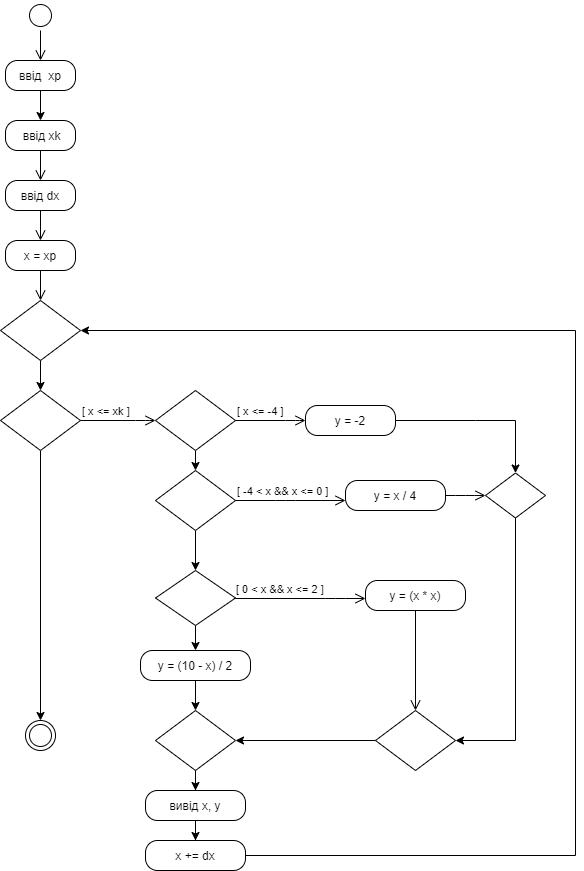

The diagram above was exported from draw.io. Its source (the exported page's mxGraphModel, read from the mxfile embedded in the PNG):
<mxGraphModel dx="782" dy="469" grid="1" gridSize="10" guides="1" tooltips="1" connect="1" arrows="1" fold="1" page="1" pageScale="1" pageWidth="827" pageHeight="1169" math="0" shadow="0">
  <root>
    <mxCell id="0" />
    <mxCell id="1" parent="0" />
    <mxCell id="Xbp8uaIzBnTQO9pBhGDq-1" value="" style="ellipse;html=1;shape=startState;" vertex="1" parent="1">
      <mxGeometry x="230" y="10" width="30" height="30" as="geometry" />
    </mxCell>
    <mxCell id="Xbp8uaIzBnTQO9pBhGDq-2" value="" style="edgeStyle=orthogonalEdgeStyle;html=1;verticalAlign=bottom;endArrow=open;endSize=8;" edge="1" source="Xbp8uaIzBnTQO9pBhGDq-1" parent="1">
      <mxGeometry relative="1" as="geometry">
        <mxPoint x="245" y="70" as="targetPoint" />
      </mxGeometry>
    </mxCell>
    <mxCell id="Xbp8uaIzBnTQO9pBhGDq-7" style="edgeStyle=orthogonalEdgeStyle;rounded=0;orthogonalLoop=1;jettySize=auto;html=1;exitX=0.5;exitY=1;exitDx=0;exitDy=0;" edge="1" parent="1" source="Xbp8uaIzBnTQO9pBhGDq-5">
      <mxGeometry relative="1" as="geometry">
        <mxPoint x="245" y="130" as="targetPoint" />
      </mxGeometry>
    </mxCell>
    <mxCell id="Xbp8uaIzBnTQO9pBhGDq-5" value="ввід&amp;nbsp; xp" style="rounded=1;whiteSpace=wrap;html=1;arcSize=40;" vertex="1" parent="1">
      <mxGeometry x="210" y="70" width="70" height="30" as="geometry" />
    </mxCell>
    <mxCell id="Xbp8uaIzBnTQO9pBhGDq-8" value="&amp;nbsp;ввід xk" style="rounded=1;whiteSpace=wrap;html=1;arcSize=40;" vertex="1" parent="1">
      <mxGeometry x="210" y="130" width="70" height="30" as="geometry" />
    </mxCell>
    <mxCell id="Xbp8uaIzBnTQO9pBhGDq-9" value="" style="edgeStyle=orthogonalEdgeStyle;html=1;verticalAlign=bottom;endArrow=open;endSize=8;entryX=0.5;entryY=0;entryDx=0;entryDy=0;" edge="1" source="Xbp8uaIzBnTQO9pBhGDq-8" parent="1" target="Xbp8uaIzBnTQO9pBhGDq-10">
      <mxGeometry relative="1" as="geometry">
        <mxPoint x="245" y="195" as="targetPoint" />
      </mxGeometry>
    </mxCell>
    <mxCell id="Xbp8uaIzBnTQO9pBhGDq-10" value="ввід dx" style="rounded=1;whiteSpace=wrap;html=1;arcSize=40;" vertex="1" parent="1">
      <mxGeometry x="210" y="190" width="70" height="30" as="geometry" />
    </mxCell>
    <mxCell id="Xbp8uaIzBnTQO9pBhGDq-11" value="" style="edgeStyle=orthogonalEdgeStyle;html=1;verticalAlign=bottom;endArrow=open;endSize=8;" edge="1" source="Xbp8uaIzBnTQO9pBhGDq-10" parent="1">
      <mxGeometry relative="1" as="geometry">
        <mxPoint x="245" y="250" as="targetPoint" />
      </mxGeometry>
    </mxCell>
    <mxCell id="Xbp8uaIzBnTQO9pBhGDq-12" value="x = xp" style="rounded=1;whiteSpace=wrap;html=1;arcSize=40;" vertex="1" parent="1">
      <mxGeometry x="210" y="250" width="70" height="30" as="geometry" />
    </mxCell>
    <mxCell id="Xbp8uaIzBnTQO9pBhGDq-13" value="" style="edgeStyle=orthogonalEdgeStyle;html=1;verticalAlign=bottom;endArrow=open;endSize=8;" edge="1" source="Xbp8uaIzBnTQO9pBhGDq-12" parent="1">
      <mxGeometry relative="1" as="geometry">
        <mxPoint x="245" y="310" as="targetPoint" />
      </mxGeometry>
    </mxCell>
    <mxCell id="Xbp8uaIzBnTQO9pBhGDq-17" style="edgeStyle=orthogonalEdgeStyle;rounded=0;orthogonalLoop=1;jettySize=auto;html=1;exitX=0.5;exitY=1;exitDx=0;exitDy=0;" edge="1" parent="1" source="Xbp8uaIzBnTQO9pBhGDq-14">
      <mxGeometry relative="1" as="geometry">
        <mxPoint x="245" y="400" as="targetPoint" />
      </mxGeometry>
    </mxCell>
    <mxCell id="Xbp8uaIzBnTQO9pBhGDq-14" value="" style="rhombus;whiteSpace=wrap;html=1;" vertex="1" parent="1">
      <mxGeometry x="205" y="310" width="80" height="60" as="geometry" />
    </mxCell>
    <mxCell id="Xbp8uaIzBnTQO9pBhGDq-62" style="edgeStyle=orthogonalEdgeStyle;rounded=0;orthogonalLoop=1;jettySize=auto;html=1;exitX=0.5;exitY=1;exitDx=0;exitDy=0;" edge="1" parent="1" source="Xbp8uaIzBnTQO9pBhGDq-18">
      <mxGeometry relative="1" as="geometry">
        <mxPoint x="245" y="730" as="targetPoint" />
      </mxGeometry>
    </mxCell>
    <mxCell id="Xbp8uaIzBnTQO9pBhGDq-18" value="" style="rhombus;whiteSpace=wrap;html=1;" vertex="1" parent="1">
      <mxGeometry x="205" y="400" width="80" height="60" as="geometry" />
    </mxCell>
    <mxCell id="Xbp8uaIzBnTQO9pBhGDq-19" value="[&amp;nbsp;x &amp;lt;= xk ]" style="edgeStyle=orthogonalEdgeStyle;html=1;align=left;verticalAlign=bottom;endArrow=open;endSize=8;" edge="1" source="Xbp8uaIzBnTQO9pBhGDq-18" parent="1">
      <mxGeometry x="-1" relative="1" as="geometry">
        <mxPoint x="360" y="430" as="targetPoint" />
        <Array as="points">
          <mxPoint x="350" y="430" />
          <mxPoint x="350" y="430" />
        </Array>
      </mxGeometry>
    </mxCell>
    <mxCell id="Xbp8uaIzBnTQO9pBhGDq-28" style="edgeStyle=orthogonalEdgeStyle;rounded=0;orthogonalLoop=1;jettySize=auto;html=1;exitX=0.5;exitY=1;exitDx=0;exitDy=0;" edge="1" parent="1" source="Xbp8uaIzBnTQO9pBhGDq-23">
      <mxGeometry relative="1" as="geometry">
        <mxPoint x="400" y="480" as="targetPoint" />
      </mxGeometry>
    </mxCell>
    <mxCell id="Xbp8uaIzBnTQO9pBhGDq-23" value="" style="rhombus;whiteSpace=wrap;html=1;" vertex="1" parent="1">
      <mxGeometry x="360" y="400" width="80" height="60" as="geometry" />
    </mxCell>
    <mxCell id="Xbp8uaIzBnTQO9pBhGDq-24" value="[&amp;nbsp;x &amp;lt;= -4 ]" style="edgeStyle=orthogonalEdgeStyle;html=1;align=left;verticalAlign=bottom;endArrow=open;endSize=8;" edge="1" source="Xbp8uaIzBnTQO9pBhGDq-23" parent="1">
      <mxGeometry x="-1" relative="1" as="geometry">
        <mxPoint x="510" y="430" as="targetPoint" />
        <Array as="points">
          <mxPoint x="500" y="430" />
          <mxPoint x="500" y="430" />
        </Array>
      </mxGeometry>
    </mxCell>
    <mxCell id="Xbp8uaIzBnTQO9pBhGDq-41" style="edgeStyle=orthogonalEdgeStyle;rounded=0;orthogonalLoop=1;jettySize=auto;html=1;exitX=1;exitY=0.5;exitDx=0;exitDy=0;" edge="1" parent="1" source="Xbp8uaIzBnTQO9pBhGDq-26" target="Xbp8uaIzBnTQO9pBhGDq-42">
      <mxGeometry relative="1" as="geometry">
        <mxPoint x="700" y="460" as="targetPoint" />
        <Array as="points">
          <mxPoint x="680" y="430" />
          <mxPoint x="680" y="430" />
        </Array>
      </mxGeometry>
    </mxCell>
    <mxCell id="Xbp8uaIzBnTQO9pBhGDq-26" value="y = -2" style="rounded=1;whiteSpace=wrap;html=1;arcSize=40;" vertex="1" parent="1">
      <mxGeometry x="510" y="415" width="90" height="30" as="geometry" />
    </mxCell>
    <mxCell id="Xbp8uaIzBnTQO9pBhGDq-35" style="edgeStyle=orthogonalEdgeStyle;rounded=0;orthogonalLoop=1;jettySize=auto;html=1;exitX=0.5;exitY=1;exitDx=0;exitDy=0;" edge="1" parent="1" source="Xbp8uaIzBnTQO9pBhGDq-30">
      <mxGeometry relative="1" as="geometry">
        <mxPoint x="400" y="580" as="targetPoint" />
      </mxGeometry>
    </mxCell>
    <mxCell id="Xbp8uaIzBnTQO9pBhGDq-30" value="" style="rhombus;whiteSpace=wrap;html=1;" vertex="1" parent="1">
      <mxGeometry x="360" y="480" width="80" height="60" as="geometry" />
    </mxCell>
    <mxCell id="Xbp8uaIzBnTQO9pBhGDq-31" value="[&amp;nbsp;-4 &amp;lt; x &amp;amp;&amp;amp; x &amp;lt;= 0 ]&amp;nbsp;" style="edgeStyle=orthogonalEdgeStyle;html=1;align=left;verticalAlign=bottom;endArrow=open;endSize=8;" edge="1" source="Xbp8uaIzBnTQO9pBhGDq-30" parent="1">
      <mxGeometry x="-1" relative="1" as="geometry">
        <mxPoint x="550" y="510" as="targetPoint" />
        <Array as="points">
          <mxPoint x="490" y="510" />
          <mxPoint x="490" y="510" />
        </Array>
      </mxGeometry>
    </mxCell>
    <mxCell id="Xbp8uaIzBnTQO9pBhGDq-33" value="y = x / 4" style="rounded=1;whiteSpace=wrap;html=1;arcSize=40;" vertex="1" parent="1">
      <mxGeometry x="550" y="490" width="100" height="30" as="geometry" />
    </mxCell>
    <mxCell id="Xbp8uaIzBnTQO9pBhGDq-34" value="" style="edgeStyle=orthogonalEdgeStyle;html=1;verticalAlign=bottom;endArrow=open;endSize=8;" edge="1" source="Xbp8uaIzBnTQO9pBhGDq-33" parent="1">
      <mxGeometry relative="1" as="geometry">
        <mxPoint x="690" y="505" as="targetPoint" />
        <Array as="points">
          <mxPoint x="670" y="505" />
          <mxPoint x="670" y="505" />
        </Array>
      </mxGeometry>
    </mxCell>
    <mxCell id="Xbp8uaIzBnTQO9pBhGDq-43" style="edgeStyle=orthogonalEdgeStyle;rounded=0;orthogonalLoop=1;jettySize=auto;html=1;exitX=0.5;exitY=1;exitDx=0;exitDy=0;" edge="1" parent="1" source="Xbp8uaIzBnTQO9pBhGDq-36" target="Xbp8uaIzBnTQO9pBhGDq-44">
      <mxGeometry relative="1" as="geometry">
        <mxPoint x="400" y="680" as="targetPoint" />
      </mxGeometry>
    </mxCell>
    <mxCell id="Xbp8uaIzBnTQO9pBhGDq-36" value="" style="rhombus;whiteSpace=wrap;html=1;" vertex="1" parent="1">
      <mxGeometry x="360" y="580" width="80" height="55" as="geometry" />
    </mxCell>
    <mxCell id="Xbp8uaIzBnTQO9pBhGDq-37" value="[&amp;nbsp;0 &amp;lt; x &amp;amp;&amp;amp; x &amp;lt;= 2 ]" style="edgeStyle=orthogonalEdgeStyle;html=1;align=left;verticalAlign=bottom;endArrow=open;endSize=8;" edge="1" source="Xbp8uaIzBnTQO9pBhGDq-36" parent="1">
      <mxGeometry x="-1" relative="1" as="geometry">
        <mxPoint x="570" y="608" as="targetPoint" />
        <Array as="points">
          <mxPoint x="540" y="608" />
        </Array>
      </mxGeometry>
    </mxCell>
    <mxCell id="Xbp8uaIzBnTQO9pBhGDq-39" value="y = (x * x)" style="rounded=1;whiteSpace=wrap;html=1;arcSize=40;" vertex="1" parent="1">
      <mxGeometry x="570" y="590" width="100" height="30" as="geometry" />
    </mxCell>
    <mxCell id="Xbp8uaIzBnTQO9pBhGDq-40" value="" style="edgeStyle=orthogonalEdgeStyle;html=1;verticalAlign=bottom;endArrow=open;endSize=8;entryX=0.5;entryY=0;entryDx=0;entryDy=0;" edge="1" source="Xbp8uaIzBnTQO9pBhGDq-39" parent="1" target="Xbp8uaIzBnTQO9pBhGDq-52">
      <mxGeometry relative="1" as="geometry">
        <mxPoint x="620" y="670" as="targetPoint" />
      </mxGeometry>
    </mxCell>
    <mxCell id="Xbp8uaIzBnTQO9pBhGDq-56" style="edgeStyle=orthogonalEdgeStyle;rounded=0;orthogonalLoop=1;jettySize=auto;html=1;exitX=0.5;exitY=1;exitDx=0;exitDy=0;entryX=1;entryY=0.5;entryDx=0;entryDy=0;" edge="1" parent="1" source="Xbp8uaIzBnTQO9pBhGDq-42" target="Xbp8uaIzBnTQO9pBhGDq-52">
      <mxGeometry relative="1" as="geometry">
        <mxPoint x="720" y="750" as="targetPoint" />
        <Array as="points">
          <mxPoint x="720" y="750" />
        </Array>
      </mxGeometry>
    </mxCell>
    <mxCell id="Xbp8uaIzBnTQO9pBhGDq-42" value="" style="rhombus;whiteSpace=wrap;html=1;" vertex="1" parent="1">
      <mxGeometry x="690" y="482.5" width="60" height="45" as="geometry" />
    </mxCell>
    <mxCell id="Xbp8uaIzBnTQO9pBhGDq-45" style="edgeStyle=orthogonalEdgeStyle;rounded=0;orthogonalLoop=1;jettySize=auto;html=1;exitX=0.5;exitY=1;exitDx=0;exitDy=0;" edge="1" parent="1" source="Xbp8uaIzBnTQO9pBhGDq-44">
      <mxGeometry relative="1" as="geometry">
        <mxPoint x="400" y="720" as="targetPoint" />
      </mxGeometry>
    </mxCell>
    <mxCell id="Xbp8uaIzBnTQO9pBhGDq-44" value="y = (10 - x) / 2" style="rounded=1;whiteSpace=wrap;html=1;arcSize=40;" vertex="1" parent="1">
      <mxGeometry x="345" y="660" width="110" height="30" as="geometry" />
    </mxCell>
    <mxCell id="Xbp8uaIzBnTQO9pBhGDq-57" style="edgeStyle=orthogonalEdgeStyle;rounded=0;orthogonalLoop=1;jettySize=auto;html=1;exitX=0.5;exitY=1;exitDx=0;exitDy=0;" edge="1" parent="1" source="Xbp8uaIzBnTQO9pBhGDq-49" target="Xbp8uaIzBnTQO9pBhGDq-58">
      <mxGeometry relative="1" as="geometry">
        <mxPoint x="400" y="820" as="targetPoint" />
      </mxGeometry>
    </mxCell>
    <mxCell id="Xbp8uaIzBnTQO9pBhGDq-49" value="" style="rhombus;whiteSpace=wrap;html=1;" vertex="1" parent="1">
      <mxGeometry x="360" y="720" width="80" height="60" as="geometry" />
    </mxCell>
    <mxCell id="Xbp8uaIzBnTQO9pBhGDq-55" style="edgeStyle=orthogonalEdgeStyle;rounded=0;orthogonalLoop=1;jettySize=auto;html=1;exitX=0;exitY=0.5;exitDx=0;exitDy=0;entryX=1;entryY=0.5;entryDx=0;entryDy=0;" edge="1" parent="1" source="Xbp8uaIzBnTQO9pBhGDq-52" target="Xbp8uaIzBnTQO9pBhGDq-49">
      <mxGeometry relative="1" as="geometry" />
    </mxCell>
    <mxCell id="Xbp8uaIzBnTQO9pBhGDq-52" value="" style="rhombus;whiteSpace=wrap;html=1;" vertex="1" parent="1">
      <mxGeometry x="580" y="720" width="80" height="60" as="geometry" />
    </mxCell>
    <mxCell id="Xbp8uaIzBnTQO9pBhGDq-59" style="edgeStyle=orthogonalEdgeStyle;rounded=0;orthogonalLoop=1;jettySize=auto;html=1;exitX=0.5;exitY=1;exitDx=0;exitDy=0;" edge="1" parent="1" source="Xbp8uaIzBnTQO9pBhGDq-58" target="Xbp8uaIzBnTQO9pBhGDq-60">
      <mxGeometry relative="1" as="geometry">
        <mxPoint x="400" y="850" as="targetPoint" />
      </mxGeometry>
    </mxCell>
    <mxCell id="Xbp8uaIzBnTQO9pBhGDq-58" value="вивід x, y" style="rounded=1;whiteSpace=wrap;html=1;arcSize=40;" vertex="1" parent="1">
      <mxGeometry x="350" y="800" width="100" height="30" as="geometry" />
    </mxCell>
    <mxCell id="Xbp8uaIzBnTQO9pBhGDq-61" style="edgeStyle=orthogonalEdgeStyle;rounded=0;orthogonalLoop=1;jettySize=auto;html=1;exitX=1;exitY=0.5;exitDx=0;exitDy=0;entryX=1;entryY=0.5;entryDx=0;entryDy=0;" edge="1" parent="1" source="Xbp8uaIzBnTQO9pBhGDq-60" target="Xbp8uaIzBnTQO9pBhGDq-14">
      <mxGeometry relative="1" as="geometry">
        <mxPoint x="780" y="350" as="targetPoint" />
        <Array as="points">
          <mxPoint x="780" y="865" />
          <mxPoint x="780" y="340" />
        </Array>
      </mxGeometry>
    </mxCell>
    <mxCell id="Xbp8uaIzBnTQO9pBhGDq-60" value="x += dx" style="rounded=1;whiteSpace=wrap;html=1;arcSize=40;" vertex="1" parent="1">
      <mxGeometry x="350" y="850" width="100" height="30" as="geometry" />
    </mxCell>
    <mxCell id="Xbp8uaIzBnTQO9pBhGDq-63" value="" style="ellipse;html=1;shape=endState;" vertex="1" parent="1">
      <mxGeometry x="230" y="730" width="30" height="30" as="geometry" />
    </mxCell>
  </root>
</mxGraphModel>